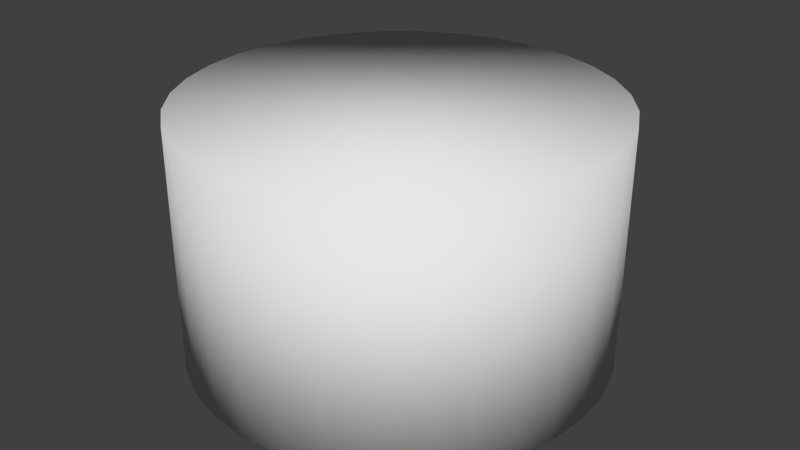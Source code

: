 # Source: Model.blend  (saved by Blender 2.63.0; exported with 4.5.12 LTS)
import bpy
from mathutils import Matrix  # noqa: F401  (used for matrix-valued properties, if any)

bpy.ops.wm.read_factory_settings(use_empty=True)
scene = bpy.context.scene
scene.name = 'Scene'

# ---- collections
col_collection_1 = bpy.data.collections.new('Collection 1'); scene.collection.children.link(col_collection_1)

# ---- world
world_world = bpy.data.worlds.new('World'); scene.world = world_world
world_world.color = (0.05088, 0.05088, 0.05088)
world_world.use_sun_shadow = False
world_world.sun_shadow_jitter_overblur = 0.0
world_world.cycles.sampling_method = 'MANUAL'
world_world.cycles.sample_map_resolution = 256

# ---- meshes
me_cylinder_001 = bpy.data.meshes.new('Cylinder.001')
me_cylinder_001.from_pydata([(7.9e-10, 0.9852, -0.5773), (7.9e-10, 0.9852, 0.5773), (0.1922, 0.9663, -0.5773), (0.1922, 0.9663, 0.5773), (0.377, 0.9103, -0.5773), (0.377, 0.9103, 0.5773), (0.5474, 0.8192, -0.5773), (0.5474, 0.8192, 0.5773), (0.6967, 0.6967, -0.5773), (0.6967, 0.6967, 0.5773), (0.8192, 0.5474, -0.5773), (0.8192, 0.5474, 0.5773), (0.9103, 0.377, -0.5773), (0.9103, 0.377, 0.5773), (0.9663, 0.1922, -0.5773), (0.9663, 0.1922, 0.5773), (0.9852, 7.933e-08, -0.5773), (0.9852, 7.933e-08, 0.5773), (0.9663, -0.1922, -0.5773), (0.9663, -0.1922, 0.5773), (0.9103, -0.377, -0.5773), (0.9103, -0.377, 0.5773), (0.8192, -0.5474, -0.5773), (0.8192, -0.5474, 0.5773), (0.6967, -0.6967, -0.5773), (0.6967, -0.6967, 0.5773), (0.5474, -0.8192, -0.5773), (0.5474, -0.8192, 0.5773), (0.377, -0.9103, -0.5773), (0.377, -0.9103, 0.5773), (0.1922, -0.9663, -0.5773), (0.1922, -0.9663, 0.5773), (-3.202e-07, -0.9852, -0.5773), (-3.202e-07, -0.9852, 0.5773), (-0.1922, -0.9663, -0.5773), (-0.1922, -0.9663, 0.5773), (-0.377, -0.9102, -0.5773), (-0.377, -0.9102, 0.5773), (-0.5474, -0.8192, -0.5773), (-0.5474, -0.8192, 0.5773), (-0.6967, -0.6967, -0.5773), (-0.6967, -0.6967, 0.5773), (-0.8192, -0.5474, -0.5773), (-0.8192, -0.5474, 0.5773), (-0.9103, -0.377, -0.5773), (-0.9103, -0.377, 0.5773), (-0.9663, -0.1922, -0.5773), (-0.9663, -0.1922, 0.5773), (-0.9852, 9.563e-07, -0.5773), (-0.9852, 9.563e-07, 0.5773), (-0.9663, 0.1922, -0.5773), (-0.9663, 0.1922, 0.5773), (-0.9102, 0.377, -0.5773), (-0.9102, 0.377, 0.5773), (-0.8192, 0.5474, -0.5773), (-0.8192, 0.5474, 0.5773), (-0.6967, 0.6967, -0.5773), (-0.6967, 0.6967, 0.5773), (-0.5474, 0.8192, -0.5773), (-0.5474, 0.8192, 0.5773), (-0.377, 0.9103, -0.5773), (-0.377, 0.9103, 0.5773), (-0.1922, 0.9663, -0.5773), (-0.1922, 0.9663, 0.5773)], [], [(0, 1, 3, 2), (2, 3, 5, 4), (4, 5, 7, 6), (6, 7, 9, 8), (8, 9, 11, 10), (10, 11, 13, 12), (12, 13, 15, 14), (14, 15, 17, 16), (16, 17, 19, 18), (18, 19, 21, 20), (20, 21, 23, 22), (22, 23, 25, 24), (24, 25, 27, 26), (26, 27, 29, 28), (28, 29, 31, 30), (30, 31, 33, 32), (32, 33, 35, 34), (34, 35, 37, 36), (36, 37, 39, 38), (38, 39, 41, 40), (40, 41, 43, 42), (42, 43, 45, 44), (44, 45, 47, 46), (46, 47, 49, 48), (48, 49, 51, 50), (50, 51, 53, 52), (52, 53, 55, 54), (54, 55, 57, 56), (56, 57, 59, 58), (58, 59, 61, 60), (3, 1, 63, 61, 59, 57, 55, 53, 51, 49, 47, 45, 43, 41, 39, 37, 35, 33, 31, 29, 27, 25, 23, 21, 19, 17, 15, 13, 11, 9, 7, 5), (62, 63, 1, 0), (60, 61, 63, 62), (0, 2, 4, 6, 8, 10, 12, 14, 16, 18, 20, 22, 24, 26, 28, 30, 32, 34, 36, 38, 40, 42, 44, 46, 48, 50, 52, 54, 56, 58, 60, 62)])
me_cylinder_001.polygons.foreach_set('use_smooth', [True] * 34)
_uv = me_cylinder_001.uv_layers.new(name='UVMap')
_uv.uv.foreach_set('vector', [0.3946, 0.9935, 0.3962, 0.3779, 0.4306, 0.3779, 0.429, 0.9934, 0.429, 0.9934, 0.4306, 0.3779, 0.4644, 0.3778, 0.4627, 0.9934, 0.4627, 0.9934, 0.4644, 0.3778, 0.4961, 0.3778, 0.4945, 0.9934, 0.4945, 0.9934, 0.4961, 0.3778, 0.5247, 0.3778, 0.5231, 0.9933, 0.2778, 0.378, 0.2762, 0.9936, 0.2518, 0.9936, 0.2535, 0.3781, 0.2535, 0.3781, 0.2518, 0.9936, 0.2232, 0.9937, 0.2249, 0.3781, 0.2249, 0.3781, 0.2232, 0.9937, 0.1915, 0.9937, 0.1931, 0.3781, 0.1931, 0.3781, 0.1915, 0.9937, 0.1577, 0.9937, 0.1594, 0.3782, 0.1594, 0.3782, 0.1577, 0.9937, 0.1233, 0.9938, 0.125, 0.3782, 0.125, 0.3782, 0.1233, 0.9938, 0.08962, 0.9938, 0.09128, 0.3782, 0.09128, 0.3782, 0.08962, 0.9938, 0.05784, 0.9939, 0.05951, 0.3783, 0.05951, 0.3783, 0.05784, 0.9939, 0.02925, 0.9939, 0.03091, 0.3783, 0.03091, 0.3783, 0.02925, 0.9939, 0.004929, 0.9939, 0.006593, 0.3783, 0.7457, 0.9931, 0.7473, 0.3775, 0.7759, 0.3775, 0.7743, 0.9931, 0.7743, 0.9931, 0.7759, 0.3775, 0.8077, 0.3774, 0.806, 0.993, 0.806, 0.993, 0.8077, 0.3774, 0.8414, 0.3774, 0.8398, 0.993, 0.8398, 0.993, 0.8414, 0.3774, 0.8758, 0.3774, 0.8742, 0.9929, 0.8742, 0.9929, 0.8758, 0.3774, 0.9096, 0.3773, 0.9079, 0.9929, 0.9079, 0.9929, 0.9096, 0.3773, 0.9413, 0.3773, 0.9397, 0.9929, 0.9397, 0.9929, 0.9413, 0.3773, 0.9699, 0.3773, 0.9683, 0.9928, 0.9683, 0.9928, 0.9699, 0.3773, 0.9942, 0.3772, 0.9926, 0.9928, 0.7473, 0.3775, 0.7457, 0.9931, 0.7171, 0.9931, 0.7187, 0.3775, 0.7187, 0.3775, 0.7171, 0.9931, 0.6853, 0.9932, 0.687, 0.3776, 0.687, 0.3776, 0.6853, 0.9932, 0.6516, 0.9932, 0.6532, 0.3776, 0.6532, 0.3776, 0.6516, 0.9932, 0.6172, 0.9932, 0.6188, 0.3776, 0.6188, 0.3776, 0.6172, 0.9932, 0.5835, 0.9933, 0.5851, 0.3777, 0.5851, 0.3777, 0.5835, 0.9933, 0.5517, 0.9933, 0.5533, 0.3777, 0.5533, 0.3777, 0.5517, 0.9933, 0.5231, 0.9933, 0.5247, 0.3778, 0.2762, 0.9936, 0.2778, 0.378, 0.3021, 0.378, 0.3005, 0.9936, 0.3005, 0.9936, 0.3021, 0.378, 0.3307, 0.378, 0.3291, 0.9936, 0.5879, 0.1642, 0.6009, 0.1642, 0.6136, 0.1667, 0.6256, 0.1717, 0.6364, 0.1789, 0.6456, 0.1881, 0.6528, 0.1989, 0.6578, 0.2109, 0.6603, 0.2237, 0.6603, 0.2366, 0.6578, 0.2494, 0.6528, 0.2614, 0.6456, 0.2722, 0.6364, 0.2814, 0.6256, 0.2886, 0.6136, 0.2936, 0.6009, 0.2961, 0.5879, 0.2961, 0.5751, 0.2936, 0.5631, 0.2886, 0.5523, 0.2814, 0.5432, 0.2722, 0.5359, 0.2614, 0.531, 0.2494, 0.5284, 0.2366, 0.5284, 0.2237, 0.531, 0.2109, 0.5359, 0.1989, 0.5432, 0.1881, 0.5523, 0.1789, 0.5631, 0.1717, 0.5751, 0.1667, 0.3609, 0.9935, 0.3625, 0.3779, 0.3962, 0.3779, 0.3946, 0.9935, 0.3291, 0.9936, 0.3307, 0.378, 0.3625, 0.3779, 0.3609, 0.9935, 0.4035, 0.1986, 0.4107, 0.1878, 0.4199, 0.1786, 0.4307, 0.1714, 0.4427, 0.1664, 0.4554, 0.1639, 0.4684, 0.1639, 0.4812, 0.1664, 0.4932, 0.1714, 0.504, 0.1786, 0.5131, 0.1878, 0.5204, 0.1986, 0.5253, 0.2106, 0.5279, 0.2233, 0.5279, 0.2363, 0.5253, 0.249, 0.5204, 0.261, 0.5131, 0.2718, 0.504, 0.281, 0.4932, 0.2882, 0.4812, 0.2932, 0.4684, 0.2957, 0.4554, 0.2957, 0.4427, 0.2932, 0.4307, 0.2882, 0.4199, 0.281, 0.4107, 0.2718, 0.4035, 0.261, 0.3985, 0.249, 0.396, 0.2363, 0.396, 0.2233, 0.3985, 0.2106])
me_cylinder_001.use_remesh_preserve_volume = False
me_cylinder_001.use_remesh_preserve_attributes = False
me_cylinder_001.use_mirror_vertex_groups = False
me_cylinder_001.update()

# ---- objects
ob_cylinder = bpy.data.objects.new('Cylinder', me_cylinder_001)

# ---- transforms, parenting, visibility, modifiers, constraints
ob_cylinder.location = (0.0, 0.0, 0.0)
ob_cylinder.lineart.crease_threshold = 0.0

# ---- collection membership
col_collection_1.objects.link(ob_cylinder)

# ---- scene / render settings (as saved in the file)
scene.frame_start = 1; scene.frame_end = 250; scene.frame_set(1)
scene.render.engine = 'BLENDER_EEVEE_NEXT'
scene.render.image_settings.color_mode = 'RGB'
scene.render.image_settings.compression = 90
scene.render.resolution_percentage = 50
scene.render.dither_intensity = 0.0
scene.render.bake_margin = 2
scene.render.bake_bias = 0.0
scene.cycles.use_denoising = False
scene.cycles.samples = 10
scene.cycles.sampling_pattern = 'TABULATED_SOBOL'
scene.cycles.light_sampling_threshold = 0.0
scene.cycles.use_adaptive_sampling = False
scene.cycles.use_light_tree = False
scene.cycles.blur_glossy = 0.0
scene.cycles.volume_bounces = 1
scene.cycles.pixel_filter_type = 'GAUSSIAN'
scene.cycles.sample_clamp_indirect = 0.0
scene.view_settings.view_transform = 'Standard'
bpy.context.view_layer.update()

# ---- added for rendering (the .blend has no active camera and no usable light): camera, sun
cam_auto = bpy.data.cameras.new('AutoCamera')
cam_auto.lens = 50.0
cam_auto.sensor_width = 36.0
cam_auto.clip_end = 1000.0
ob_auto_camera = bpy.data.objects.new('AutoCamera', cam_auto)
scene.collection.objects.link(ob_auto_camera)
ob_auto_camera.location = (2.79087, -3.34904, 2.23269)
ob_auto_camera.rotation_euler = (1.09748, -7.21219e-08, 0.694738)
scene.camera = ob_auto_camera
light_auto_sun = bpy.data.lights.new('AutoSun', 'SUN')
light_auto_sun.energy = 3.0
light_auto_sun.angle = 0.0523599
ob_auto_sun = bpy.data.objects.new('AutoSun', light_auto_sun)
scene.collection.objects.link(ob_auto_sun)
ob_auto_sun.rotation_euler = (0.872665, 0.174533, 0.523599)
bpy.context.view_layer.update()
